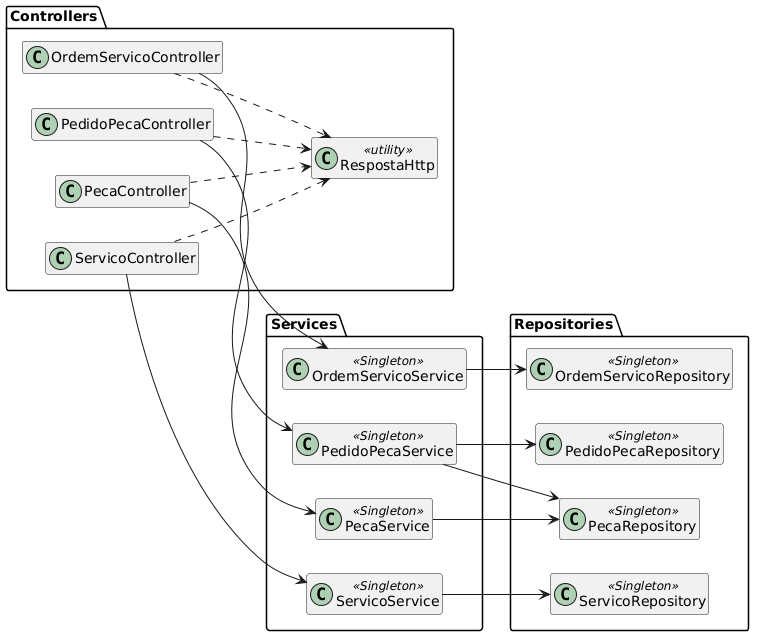

The diagram above was rendered by PlantUML. Its source (embedded in the PNG):
@startuml
left to right direction
skinparam shadowing false
hide empty members

package "Controllers" {
  class PecaController
  class ServicoController
  class OrdemServicoController
  class PedidoPecaController
  class RespostaHttp <<utility>>
}
package "Services" {
  class PecaService <<Singleton>>
  class ServicoService <<Singleton>>
  class OrdemServicoService <<Singleton>>
  class PedidoPecaService <<Singleton>>
}
package "Repositories" {
  class PecaRepository <<Singleton>>
  class ServicoRepository <<Singleton>>
  class OrdemServicoRepository <<Singleton>>
  class PedidoPecaRepository <<Singleton>>
}

PecaController --> PecaService
ServicoController --> ServicoService
OrdemServicoController --> OrdemServicoService
PedidoPecaController --> PedidoPecaService

PecaService --> PecaRepository
ServicoService --> ServicoRepository
OrdemServicoService --> OrdemServicoRepository
PedidoPecaService --> PedidoPecaRepository
PedidoPecaService --> PecaRepository

PecaController ..> RespostaHttp
ServicoController ..> RespostaHttp
OrdemServicoController ..> RespostaHttp
PedidoPecaController ..> RespostaHttp
@enduml